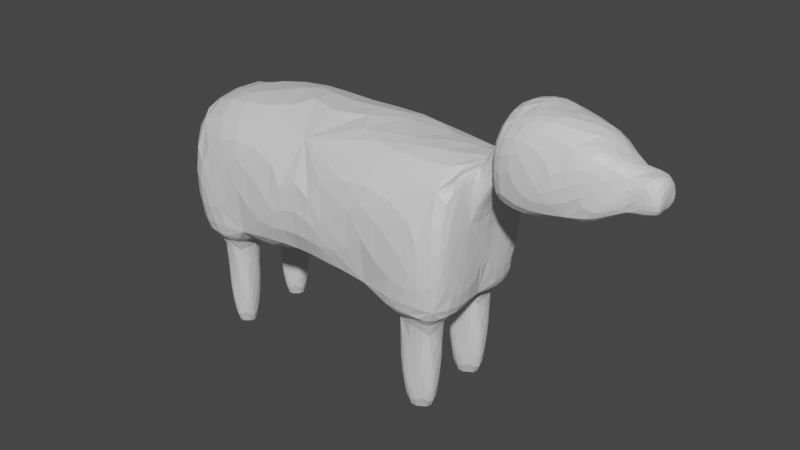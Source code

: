 # Source: dog.blend  (saved by Blender 2.91.10; exported with 4.5.12 LTS)
import bpy
from mathutils import Matrix  # noqa: F401  (used for matrix-valued properties, if any)

bpy.ops.wm.read_factory_settings(use_empty=True)
scene = bpy.context.scene
scene.name = 'Scene'

# ---- collections
col_collection = bpy.data.collections.new('Collection'); scene.collection.children.link(col_collection)

# ---- materials (node trees are filled in below, after node groups)
mat_material = bpy.data.materials.new('Material')
mat_material.alpha_threshold = 0.0
mat_material.use_transparent_shadow = False
mat_material.line_color = (0.0, 0.0, 0.0, 1.0)

# ---- material node trees
mat_material.use_nodes = True; mat_material.node_tree.nodes.clear()
_N = mat_material.node_tree.nodes; _L = mat_material.node_tree.links
n0 = _N.new('ShaderNodeOutputMaterial'); n0.name = 'Material Output'; n0.location = (300, 300)
n1 = _N.new('ShaderNodeBsdfPrincipled'); n1.name = 'Principled BSDF'; n1.location = (10, 300)
n1.distribution = 'GGX'
n1.subsurface_method = 'BURLEY'
n1.inputs[2].default_value = 0.4
n1.inputs[3].default_value = 1.45
n1.inputs[27].default_value = (0.0, 0.0, 0.0, 1.0)
n1.inputs[28].default_value = 1.0
_L.new(n1.outputs[0], n0.inputs[0])
n0.is_active_output = True

# ---- world
world_world = bpy.data.worlds.new('World'); scene.world = world_world
world_world.use_nodes = True; world_world.node_tree.nodes.clear()
_N = world_world.node_tree.nodes; _L = world_world.node_tree.links
n0 = _N.new('ShaderNodeOutputWorld'); n0.name = 'World Output'; n0.location = (300, 300)
n1 = _N.new('ShaderNodeBackground'); n1.name = 'Background'; n1.location = (10, 300)
n1.inputs[0].default_value = (0.05088, 0.05088, 0.05088, 1.0)
_L.new(n1.outputs[0], n0.inputs[0])
n0.is_active_output = True
world_world.color = (0.05088, 0.05088, 0.05088)
world_world.use_sun_shadow = False
world_world.sun_shadow_jitter_overblur = 0.0

# ---- meshes
me_cube = bpy.data.meshes.new('Cube')
me_cube.from_pydata([(1.0, 1.0, 1.141), (1.0, 1.0, -0.8592), (1.0, -1.0, 1.141), (1.0, -1.0, -0.8592), (-1.196, 0.1, 0.2759), (-0.7, 0.7, -1.0), (-1.196, -0.1, 0.2759), (-0.7, -0.7, -1.0), (3.293, 0.3, 0.9021), (2.993, 0.7, -1.0), (3.293, -0.3, 0.9021), (2.993, -0.7, -1.0), (1.0, 0.0, -0.8592), (2.993, 0.3, -1.0), (2.446, -0.7, -1.0), (2.446, 0.7, -1.0), (2.446, 0.3, -1.0), (-0.3, 0.7, -1.0), (-0.7, 0.3, -1.0), (-0.3, -0.7, -1.0), (-0.3, 0.3, -1.0), (0.0, 1.0, -1.0), (-1.196, 0.1, 0.07587), (2.993, -0.3, -1.0), (3.293, 0.3, 0.3021), (2.146, 1.0, -1.0), (2.446, -0.3, -1.0), (-0.7, -0.3, -1.0), (-0.3, -0.3, -1.0), (-1.196, 0.0, 0.07587), (-1.196, -0.1, 0.07587), (2.146, -1.0, -1.0), (3.293, -0.3, 0.3021), (3.293, 0.0, 0.3021), (2.146, 0.0, -1.0), (0.0, -1.0, -1.0), (0.0, 0.0, -1.0), (-0.3, 0.7, -2.583), (-0.7, 0.7, -2.583), (2.993, 0.3, -2.583), (2.993, 0.7, -2.583), (2.446, 0.7, -2.583), (2.446, 0.3, -2.583), (-0.7, 0.3, -2.583), (-0.3, 0.3, -2.583), (-0.7, -0.3, -2.583), (-0.7, -0.7, -2.583), (2.446, -0.7, -2.583), (2.993, -0.7, -2.583), (2.993, -0.3, -2.583), (2.446, -0.3, -2.583), (-0.3, -0.7, -2.583), (-0.3, -0.3, -2.583), (-1.0, 0.0, -1.0), (-1.0, -1.0, -1.0), (-1.0, -1.0, 1.0), (-1.0, 1.0, 1.0), (-1.0, 1.0, -1.0), (-1.658, -3.714e-08, 0.07587), (-1.658, -0.1, 0.07587), (-1.658, -0.1, 0.2759), (-1.658, 0.1, 0.2759), (-1.658, 0.1, 0.07587), (3.293, 1.0, 1.0), (3.293, 1.0, -1.0), (3.293, -1.0, 1.0), (3.293, -1.0, -1.0), (3.293, 0.0, -1.0), (3.616, 0.3, 1.466), (3.616, 0.3, 0.866), (3.616, -0.3, 1.466), (3.616, -0.3, 0.866), (3.616, 1.1e-07, 0.866), (3.71, 0.6398, 1.874), (3.71, 0.6398, 0.5942), (3.71, -0.6398, 1.874), (3.71, -0.6398, 0.5942), (3.71, 1.139e-07, 0.5942), (5.566, 0.232, 1.384), (5.566, 0.232, 0.9204), (5.566, -0.232, 1.384), (5.566, -0.232, 0.9204), (5.566, 9.194e-08, 0.9204), (4.68, 0.582, 0.6404), (4.68, 7.431e-08, 0.6404), (4.68, -0.582, 0.6404), (4.68, -0.582, 1.804), (4.68, 0.582, 1.804), (5.236, 0.232, 0.9204), (5.236, -0.232, 0.9204), (5.236, 9.999e-08, 0.9204), (5.236, -0.232, 1.384), (5.236, 0.232, 1.384)], [], [(0, 56, 55, 2), (3, 2, 55, 54, 35), (22, 29, 58, 62), (14, 26, 50, 47), (2, 3, 31, 66, 65), (57, 56, 0, 1, 21), (10, 32, 71, 70), (1, 0, 63, 64, 25), (18, 5, 38, 43), (0, 2, 65, 63), (26, 23, 49, 50), (3, 12, 34, 31), (12, 1, 25, 34), (12, 36, 21, 1), (35, 36, 12, 3), (16, 15, 41, 42), (17, 5, 57, 21), (13, 9, 64, 67), (9, 15, 25, 64), (16, 13, 67, 34), (15, 16, 34, 25), (5, 18, 53, 57), (20, 17, 21, 36), (18, 20, 36, 53), (27, 7, 54, 53), (14, 11, 66, 31), (11, 23, 67, 66), (23, 26, 34, 67), (26, 14, 31, 34), (7, 19, 35, 54), (19, 28, 36, 35), (28, 27, 53, 36), (37, 44, 43, 38), (42, 41, 40, 39), (47, 50, 49, 48), (46, 45, 52, 51), (17, 20, 44, 37), (19, 7, 46, 51), (20, 18, 43, 44), (28, 19, 51, 52), (5, 17, 37, 38), (27, 28, 52, 45), (9, 13, 39, 40), (7, 27, 45, 46), (15, 9, 40, 41), (11, 14, 47, 48), (13, 16, 42, 39), (23, 11, 48, 49), (30, 29, 53, 54), (6, 30, 54, 55), (22, 4, 56, 57), (4, 6, 55, 56), (29, 22, 57, 53), (59, 60, 61, 62, 58), (4, 22, 62, 61), (29, 30, 59, 58), (6, 4, 61, 60), (30, 6, 60, 59), (8, 24, 64, 63), (32, 10, 65, 66), (10, 8, 63, 65), (24, 33, 67, 64), (33, 32, 66, 67), (68, 70, 75, 73), (32, 33, 72, 71), (8, 10, 70, 68), (24, 8, 68, 69), (33, 24, 69, 72), (90, 88, 79, 82), (69, 68, 73, 74), (72, 69, 74, 77), (70, 71, 76, 75), (71, 72, 77, 76), (79, 78, 80, 81, 82), (91, 89, 81, 80), (89, 90, 82, 81), (92, 91, 80, 78), (88, 92, 78, 79), (74, 73, 87, 83), (73, 75, 86, 87), (76, 77, 84, 85), (75, 76, 85, 86), (77, 74, 83, 84), (83, 87, 92, 88), (87, 86, 91, 92), (85, 84, 90, 89), (86, 85, 89, 91), (84, 83, 88, 90)])
_uv = me_cube.uv_layers.new(name='UVMap')
_uv.uv.foreach_set('vector', [0.625, 0.5, 0.875, 0.5, 0.875, 0.75, 0.625, 0.75, 0.375, 0.75, 0.625, 0.75, 0.625, 1.0, 0.375, 1.0, 0.375, 0.875, 0.4875, 0.1375, 0.4875, 0.125, 0.4875, 0.125, 0.4875, 0.1375, 0.375, 0.7125, 0.375, 0.6625, 0.375, 0.6625, 0.375, 0.7125, 0.625, 0.75, 0.375, 0.75, 0.375, 0.75, 0.375, 0.75, 0.625, 0.75, 0.375, 0.25, 0.625, 0.25, 0.625, 0.5, 0.375, 0.5, 0.375, 0.375, 0.5375, 0.6625, 0.4625, 0.6625, 0.4625, 0.6625, 0.5375, 0.6625, 0.375, 0.5, 0.625, 0.5, 0.625, 0.5, 0.375, 0.5, 0.375, 0.5, 0.2992, 0.1494, 0.3383, 0.2256, 0.3383, 0.2256, 0.2992, 0.1494, 0.625, 0.5, 0.625, 0.75, 0.625, 0.75, 0.625, 0.5, 0.375, 0.6625, 0.375, 0.6625, 0.375, 0.6625, 0.375, 0.6625, 0.375, 0.75, 0.375, 0.625, 0.375, 0.625, 0.375, 0.75, 0.375, 0.625, 0.375, 0.5, 0.375, 0.5, 0.375, 0.625, 0.375, 0.625, 0.0, 0.0, 0.375, 0.375, 0.375, 0.5, 0.375, 0.875, 0.0, 0.0, 0.375, 0.625, 0.375, 0.75, 0.375, 0.5875, 0.375, 0.5375, 0.375, 0.5375, 0.375, 0.5875, 0.2992, 0.2494, 0.3383, 0.2256, 0.375, 0.25, 0.375, 0.375, 0.375, 0.5875, 0.375, 0.5375, 0.375, 0.5, 0.375, 0.625, 0.375, 0.5375, 0.375, 0.5375, 0.375, 0.5, 0.375, 0.5, 0.375, 0.5875, 0.375, 0.5875, 0.375, 0.625, 0.375, 0.625, 0.375, 0.5375, 0.375, 0.5875, 0.375, 0.625, 0.375, 0.5, 0.3383, 0.2256, 0.2992, 0.1494, 0.375, 0.125, 0.375, 0.25, 0.1883, 0.1256, 0.2992, 0.2494, 0.375, 0.375, 0.0, 0.0, 0.2992, 0.1494, 0.1883, 0.1256, 0.0, 0.0, 0.375, 0.125, 0.2992, 0.35, 0.3383, 0.7, 0.375, 1.0, 0.375, 0.125, 0.375, 0.7125, 0.375, 0.7125, 0.375, 0.75, 0.375, 0.75, 0.375, 0.7125, 0.375, 0.6625, 0.375, 0.625, 0.375, 0.75, 0.375, 0.6625, 0.375, 0.6625, 0.375, 0.625, 0.375, 0.625, 0.375, 0.6625, 0.375, 0.7125, 0.375, 0.75, 0.375, 0.625, 0.3383, 0.7, 0.2992, 0.65, 0.375, 0.875, 0.375, 1.0, 0.2992, 0.65, 0.1883, 0.3, 0.0, 0.0, 0.375, 0.875, 0.1883, 0.3, 0.2992, 0.35, 0.375, 0.125, 0.0, 0.0, 0.2992, 0.2494, 0.1883, 0.1256, 0.2992, 0.1494, 0.3383, 0.2256, 0.375, 0.5875, 0.375, 0.5375, 0.375, 0.5375, 0.375, 0.5875, 0.375, 0.7125, 0.375, 0.6625, 0.375, 0.6625, 0.375, 0.7125, 0.3383, 0.7, 0.2992, 0.35, 0.1883, 0.3, 0.2992, 0.65, 0.2992, 0.2494, 0.1883, 0.1256, 0.1883, 0.1256, 0.2992, 0.2494, 0.2992, 0.65, 0.3383, 0.7, 0.3383, 0.7, 0.2992, 0.65, 0.1883, 0.1256, 0.2992, 0.1494, 0.2992, 0.1494, 0.1883, 0.1256, 0.1883, 0.3, 0.2992, 0.65, 0.2992, 0.65, 0.1883, 0.3, 0.3383, 0.2256, 0.2992, 0.2494, 0.2992, 0.2494, 0.3383, 0.2256, 0.2992, 0.35, 0.1883, 0.3, 0.1883, 0.3, 0.2992, 0.35, 0.375, 0.5375, 0.375, 0.5875, 0.375, 0.5875, 0.375, 0.5375, 0.3383, 0.7, 0.2992, 0.35, 0.2992, 0.35, 0.3383, 0.7, 0.375, 0.5375, 0.375, 0.5375, 0.375, 0.5375, 0.375, 0.5375, 0.375, 0.7125, 0.375, 0.7125, 0.375, 0.7125, 0.375, 0.7125, 0.375, 0.5875, 0.375, 0.5875, 0.375, 0.5875, 0.375, 0.5875, 0.375, 0.6625, 0.375, 0.7125, 0.375, 0.7125, 0.375, 0.6625, 0.4875, 0.1125, 0.4875, 0.125, 0.375, 0.125, 0.375, 0.0, 0.5125, 0.1125, 0.4875, 0.1125, 0.375, 0.0, 0.625, 0.0, 0.4875, 0.1375, 0.5125, 0.1375, 0.625, 0.25, 0.375, 0.25, 0.5125, 0.1375, 0.5125, 0.1125, 0.625, 0.0, 0.625, 0.25, 0.4875, 0.125, 0.4875, 0.1375, 0.375, 0.25, 0.375, 0.125, 0.4875, 0.1125, 0.5125, 0.1125, 0.5125, 0.1375, 0.4875, 0.1375, 0.4875, 0.125, 0.5125, 0.1375, 0.4875, 0.1375, 0.4875, 0.1375, 0.5125, 0.1375, 0.4875, 0.125, 0.4875, 0.1125, 0.4875, 0.1125, 0.4875, 0.125, 0.5125, 0.1125, 0.5125, 0.1375, 0.5125, 0.1375, 0.5125, 0.1125, 0.4875, 0.1125, 0.5125, 0.1125, 0.5125, 0.1125, 0.4875, 0.1125, 0.5375, 0.5875, 0.4625, 0.5875, 0.375, 0.5, 0.625, 0.5, 0.4625, 0.6625, 0.5375, 0.6625, 0.625, 0.75, 0.375, 0.75, 0.5375, 0.6625, 0.5375, 0.5875, 0.625, 0.5, 0.625, 0.75, 0.4625, 0.5875, 0.4625, 0.625, 0.375, 0.625, 0.375, 0.5, 0.4625, 0.625, 0.4625, 0.6625, 0.375, 0.75, 0.375, 0.625, 0.5375, 0.5875, 0.5375, 0.6625, 0.5375, 0.6625, 0.5375, 0.5875, 0.4625, 0.6625, 0.4625, 0.625, 0.4625, 0.625, 0.4625, 0.6625, 0.5375, 0.5875, 0.5375, 0.6625, 0.5375, 0.6625, 0.5375, 0.5875, 0.4625, 0.5875, 0.5375, 0.5875, 0.5375, 0.5875, 0.4625, 0.5875, 0.4625, 0.625, 0.4625, 0.5875, 0.4625, 0.5875, 0.4625, 0.625, 0.4625, 0.625, 0.4625, 0.5875, 0.4625, 0.5875, 0.4625, 0.625, 0.4625, 0.5875, 0.5375, 0.5875, 0.5375, 0.5875, 0.4625, 0.5875, 0.4625, 0.625, 0.4625, 0.5875, 0.4625, 0.5875, 0.4625, 0.625, 0.5375, 0.6625, 0.4625, 0.6625, 0.4625, 0.6625, 0.5375, 0.6625, 0.4625, 0.6625, 0.4625, 0.625, 0.4625, 0.625, 0.4625, 0.6625, 0.4625, 0.5875, 0.5375, 0.5875, 0.5375, 0.6625, 0.4625, 0.6625, 0.4625, 0.625, 0.5375, 0.6625, 0.4625, 0.6625, 0.4625, 0.6625, 0.5375, 0.6625, 0.4625, 0.6625, 0.4625, 0.625, 0.4625, 0.625, 0.4625, 0.6625, 0.5375, 0.5875, 0.5375, 0.6625, 0.5375, 0.6625, 0.5375, 0.5875, 0.4625, 0.5875, 0.5375, 0.5875, 0.5375, 0.5875, 0.4625, 0.5875, 0.4625, 0.5875, 0.5375, 0.5875, 0.5375, 0.5875, 0.4625, 0.5875, 0.5375, 0.5875, 0.5375, 0.6625, 0.5375, 0.6625, 0.5375, 0.5875, 0.4625, 0.6625, 0.4625, 0.625, 0.4625, 0.625, 0.4625, 0.6625, 0.5375, 0.6625, 0.4625, 0.6625, 0.4625, 0.6625, 0.5375, 0.6625, 0.4625, 0.625, 0.4625, 0.5875, 0.4625, 0.5875, 0.4625, 0.625, 0.4625, 0.5875, 0.5375, 0.5875, 0.5375, 0.5875, 0.4625, 0.5875, 0.5375, 0.5875, 0.5375, 0.6625, 0.5375, 0.6625, 0.5375, 0.5875, 0.4625, 0.6625, 0.4625, 0.625, 0.4625, 0.625, 0.4625, 0.6625, 0.5375, 0.6625, 0.4625, 0.6625, 0.4625, 0.6625, 0.5375, 0.6625, 0.4625, 0.625, 0.4625, 0.5875, 0.4625, 0.5875, 0.4625, 0.625])
me_cube.materials.append(mat_material)
me_cube.use_remesh_preserve_volume = False
me_cube.use_remesh_preserve_attributes = False
me_cube.use_mirror_vertex_groups = False
me_cube.update()

# ---- objects
ob_cube = bpy.data.objects.new('Cube', me_cube)

# ---- transforms, parenting, visibility, modifiers, constraints
ob_cube.location = (0.0, 0.0, 0.0)
ob_cube.lock_rotations_4d = False
ob_cube.empty_display_type = 'ARROWS'
ob_cube.lineart.crease_threshold = 0.0
_m = ob_cube.modifiers.new('Triangulate', 'TRIANGULATE')
_m = ob_cube.modifiers.new('Subdivision', 'SUBSURF')
_m.uv_smooth = 'PRESERVE_CORNERS'

# ---- collection membership
col_collection.objects.link(ob_cube)

# ---- scene / render settings (as saved in the file)
scene.frame_start = 1; scene.frame_end = 250; scene.frame_set(1)
scene.render.engine = 'BLENDER_EEVEE_NEXT'
scene.cycles.use_denoising = False
scene.cycles.samples = 128
scene.cycles.sampling_pattern = 'TABULATED_SOBOL'
scene.cycles.use_adaptive_sampling = False
scene.cycles.use_light_tree = False
scene.view_settings.view_transform = 'Filmic'
bpy.context.view_layer.update()

# ---- added for rendering (the .blend has no active camera and no usable light): camera, sun
cam_auto = bpy.data.cameras.new('AutoCamera')
cam_auto.lens = 50.0
cam_auto.sensor_width = 36.0
cam_auto.clip_end = 1000.0
ob_auto_camera = bpy.data.objects.new('AutoCamera', cam_auto)
scene.collection.objects.link(ob_auto_camera)
ob_auto_camera.location = (10.0228, -9.68259, 6.10043)
ob_auto_camera.rotation_euler = (1.09748, -7.21219e-08, 0.694738)
scene.camera = ob_auto_camera
light_auto_sun = bpy.data.lights.new('AutoSun', 'SUN')
light_auto_sun.energy = 3.0
light_auto_sun.angle = 0.0523599
ob_auto_sun = bpy.data.objects.new('AutoSun', light_auto_sun)
scene.collection.objects.link(ob_auto_sun)
ob_auto_sun.rotation_euler = (0.872665, 0.174533, 0.523599)
bpy.context.view_layer.update()
